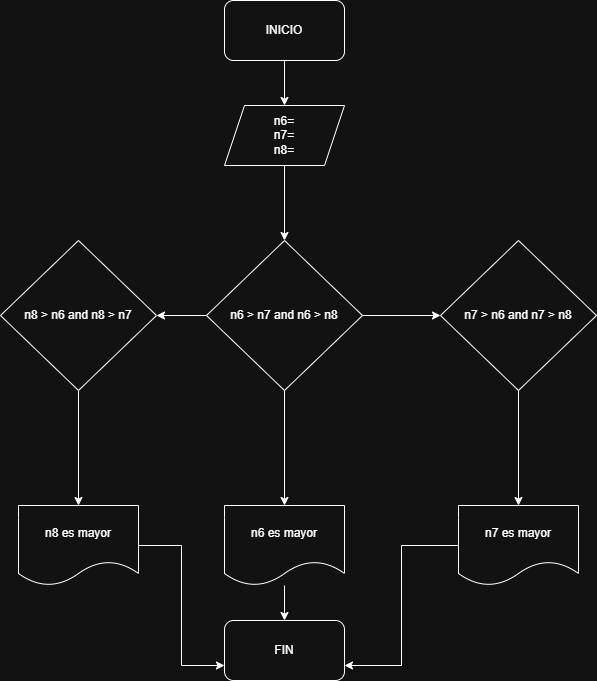

The diagram above was exported from draw.io. Its source (the exported page's mxGraphModel, read from the mxfile embedded in the PNG):
<mxGraphModel dx="946" dy="569" grid="1" gridSize="10" guides="1" tooltips="1" connect="1" arrows="1" fold="1" page="1" pageScale="1" pageWidth="827" pageHeight="1169" math="0" shadow="0">
  <root>
    <mxCell id="0" />
    <mxCell id="1" parent="0" />
    <mxCell id="kxLslMNISqo3Ko-zLHd5-17" style="edgeStyle=orthogonalEdgeStyle;rounded=0;orthogonalLoop=1;jettySize=auto;html=1;" edge="1" parent="1" source="kxLslMNISqo3Ko-zLHd5-15" target="kxLslMNISqo3Ko-zLHd5-16">
      <mxGeometry relative="1" as="geometry" />
    </mxCell>
    <mxCell id="kxLslMNISqo3Ko-zLHd5-15" value="INICIO" style="rounded=1;whiteSpace=wrap;html=1;" vertex="1" parent="1">
      <mxGeometry x="354" y="420" width="120" height="60" as="geometry" />
    </mxCell>
    <mxCell id="kxLslMNISqo3Ko-zLHd5-20" style="edgeStyle=orthogonalEdgeStyle;rounded=0;orthogonalLoop=1;jettySize=auto;html=1;" edge="1" parent="1" source="kxLslMNISqo3Ko-zLHd5-16" target="kxLslMNISqo3Ko-zLHd5-19">
      <mxGeometry relative="1" as="geometry" />
    </mxCell>
    <mxCell id="kxLslMNISqo3Ko-zLHd5-16" value="n6=&lt;div&gt;n7=&lt;/div&gt;&lt;div&gt;n8=&lt;/div&gt;" style="shape=parallelogram;perimeter=parallelogramPerimeter;whiteSpace=wrap;html=1;fixedSize=1;" vertex="1" parent="1">
      <mxGeometry x="354" y="525" width="120" height="60" as="geometry" />
    </mxCell>
    <mxCell id="kxLslMNISqo3Ko-zLHd5-23" style="edgeStyle=orthogonalEdgeStyle;rounded=0;orthogonalLoop=1;jettySize=auto;html=1;" edge="1" parent="1" source="kxLslMNISqo3Ko-zLHd5-19" target="kxLslMNISqo3Ko-zLHd5-21">
      <mxGeometry relative="1" as="geometry" />
    </mxCell>
    <mxCell id="kxLslMNISqo3Ko-zLHd5-24" style="edgeStyle=orthogonalEdgeStyle;rounded=0;orthogonalLoop=1;jettySize=auto;html=1;entryX=1;entryY=0.5;entryDx=0;entryDy=0;" edge="1" parent="1" source="kxLslMNISqo3Ko-zLHd5-19" target="kxLslMNISqo3Ko-zLHd5-22">
      <mxGeometry relative="1" as="geometry" />
    </mxCell>
    <mxCell id="kxLslMNISqo3Ko-zLHd5-26" value="" style="edgeStyle=orthogonalEdgeStyle;rounded=0;orthogonalLoop=1;jettySize=auto;html=1;" edge="1" parent="1" source="kxLslMNISqo3Ko-zLHd5-19" target="kxLslMNISqo3Ko-zLHd5-25">
      <mxGeometry relative="1" as="geometry" />
    </mxCell>
    <mxCell id="kxLslMNISqo3Ko-zLHd5-19" value="n6 &amp;gt; n7 and n6 &amp;gt; n8" style="rhombus;whiteSpace=wrap;html=1;" vertex="1" parent="1">
      <mxGeometry x="336" y="660" width="156" height="150" as="geometry" />
    </mxCell>
    <mxCell id="kxLslMNISqo3Ko-zLHd5-28" value="" style="edgeStyle=orthogonalEdgeStyle;rounded=0;orthogonalLoop=1;jettySize=auto;html=1;" edge="1" parent="1" source="kxLslMNISqo3Ko-zLHd5-21" target="kxLslMNISqo3Ko-zLHd5-27">
      <mxGeometry relative="1" as="geometry" />
    </mxCell>
    <mxCell id="kxLslMNISqo3Ko-zLHd5-21" value="n7 &amp;gt; n6 and n7 &amp;gt; n8" style="rhombus;whiteSpace=wrap;html=1;" vertex="1" parent="1">
      <mxGeometry x="570" y="660" width="156" height="150" as="geometry" />
    </mxCell>
    <mxCell id="kxLslMNISqo3Ko-zLHd5-30" value="" style="edgeStyle=orthogonalEdgeStyle;rounded=0;orthogonalLoop=1;jettySize=auto;html=1;" edge="1" parent="1" source="kxLslMNISqo3Ko-zLHd5-22" target="kxLslMNISqo3Ko-zLHd5-29">
      <mxGeometry relative="1" as="geometry" />
    </mxCell>
    <mxCell id="kxLslMNISqo3Ko-zLHd5-22" value="n8 &amp;gt; n6 and n8 &amp;gt; n7" style="rhombus;whiteSpace=wrap;html=1;" vertex="1" parent="1">
      <mxGeometry x="130" y="660" width="156" height="150" as="geometry" />
    </mxCell>
    <mxCell id="kxLslMNISqo3Ko-zLHd5-32" style="edgeStyle=orthogonalEdgeStyle;rounded=0;orthogonalLoop=1;jettySize=auto;html=1;" edge="1" parent="1" source="kxLslMNISqo3Ko-zLHd5-25" target="kxLslMNISqo3Ko-zLHd5-31">
      <mxGeometry relative="1" as="geometry" />
    </mxCell>
    <mxCell id="kxLslMNISqo3Ko-zLHd5-25" value="n6 es mayor" style="shape=document;whiteSpace=wrap;html=1;boundedLbl=1;" vertex="1" parent="1">
      <mxGeometry x="354" y="925" width="120" height="80" as="geometry" />
    </mxCell>
    <mxCell id="kxLslMNISqo3Ko-zLHd5-33" style="edgeStyle=orthogonalEdgeStyle;rounded=0;orthogonalLoop=1;jettySize=auto;html=1;entryX=1;entryY=0.75;entryDx=0;entryDy=0;" edge="1" parent="1" source="kxLslMNISqo3Ko-zLHd5-27" target="kxLslMNISqo3Ko-zLHd5-31">
      <mxGeometry relative="1" as="geometry" />
    </mxCell>
    <mxCell id="kxLslMNISqo3Ko-zLHd5-27" value="n7 es mayor" style="shape=document;whiteSpace=wrap;html=1;boundedLbl=1;" vertex="1" parent="1">
      <mxGeometry x="588" y="925" width="120" height="80" as="geometry" />
    </mxCell>
    <mxCell id="kxLslMNISqo3Ko-zLHd5-34" style="edgeStyle=orthogonalEdgeStyle;rounded=0;orthogonalLoop=1;jettySize=auto;html=1;entryX=0;entryY=0.75;entryDx=0;entryDy=0;" edge="1" parent="1" source="kxLslMNISqo3Ko-zLHd5-29" target="kxLslMNISqo3Ko-zLHd5-31">
      <mxGeometry relative="1" as="geometry" />
    </mxCell>
    <mxCell id="kxLslMNISqo3Ko-zLHd5-29" value="n8 es mayor" style="shape=document;whiteSpace=wrap;html=1;boundedLbl=1;" vertex="1" parent="1">
      <mxGeometry x="148" y="925" width="120" height="80" as="geometry" />
    </mxCell>
    <mxCell id="kxLslMNISqo3Ko-zLHd5-31" value="FIN" style="rounded=1;whiteSpace=wrap;html=1;" vertex="1" parent="1">
      <mxGeometry x="354" y="1040" width="120" height="60" as="geometry" />
    </mxCell>
  </root>
</mxGraphModel>